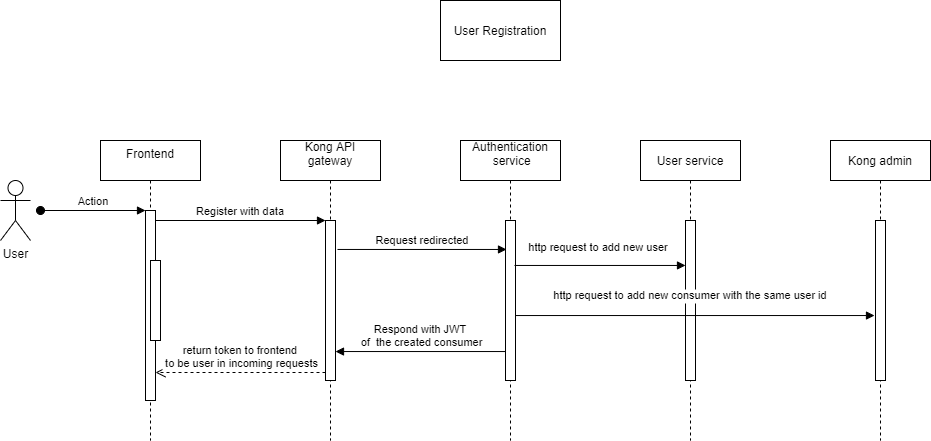

The diagram above was exported from draw.io. Its source (the exported page's mxGraphModel, read from the mxfile embedded in the PNG):
<mxGraphModel dx="1422" dy="762" grid="1" gridSize="10" guides="1" tooltips="1" connect="1" arrows="1" fold="1" page="1" pageScale="1" pageWidth="1000" pageHeight="500" math="0" shadow="0">
  <root>
    <mxCell id="0" />
    <mxCell id="1" parent="0" />
    <mxCell id="3nuBFxr9cyL0pnOWT2aG-1" value="Frontend&#10;" style="shape=umlLifeline;perimeter=lifelinePerimeter;container=1;collapsible=0;recursiveResize=0;rounded=0;shadow=0;strokeWidth=1;" parent="1" vertex="1">
      <mxGeometry x="120" y="160" width="100" height="300" as="geometry" />
    </mxCell>
    <mxCell id="3nuBFxr9cyL0pnOWT2aG-2" value="" style="points=[];perimeter=orthogonalPerimeter;rounded=0;shadow=0;strokeWidth=1;" parent="3nuBFxr9cyL0pnOWT2aG-1" vertex="1">
      <mxGeometry x="45" y="70" width="10" height="190" as="geometry" />
    </mxCell>
    <mxCell id="3nuBFxr9cyL0pnOWT2aG-3" value="Action" style="verticalAlign=bottom;startArrow=oval;endArrow=block;startSize=8;shadow=0;strokeWidth=1;" parent="3nuBFxr9cyL0pnOWT2aG-1" target="3nuBFxr9cyL0pnOWT2aG-2" edge="1">
      <mxGeometry relative="1" as="geometry">
        <mxPoint x="-60" y="70" as="sourcePoint" />
      </mxGeometry>
    </mxCell>
    <mxCell id="3nuBFxr9cyL0pnOWT2aG-4" value="" style="points=[];perimeter=orthogonalPerimeter;rounded=0;shadow=0;strokeWidth=1;" parent="3nuBFxr9cyL0pnOWT2aG-1" vertex="1">
      <mxGeometry x="50" y="120" width="10" height="80" as="geometry" />
    </mxCell>
    <mxCell id="3nuBFxr9cyL0pnOWT2aG-5" value="Kong API&#10;gateway&#10;" style="shape=umlLifeline;perimeter=lifelinePerimeter;container=1;collapsible=0;recursiveResize=0;rounded=0;shadow=0;strokeWidth=1;" parent="1" vertex="1">
      <mxGeometry x="300" y="160" width="100" height="300" as="geometry" />
    </mxCell>
    <mxCell id="3nuBFxr9cyL0pnOWT2aG-6" value="" style="points=[];perimeter=orthogonalPerimeter;rounded=0;shadow=0;strokeWidth=1;" parent="3nuBFxr9cyL0pnOWT2aG-5" vertex="1">
      <mxGeometry x="45" y="80" width="10" height="160" as="geometry" />
    </mxCell>
    <mxCell id="3nuBFxr9cyL0pnOWT2aG-7" value="return token to frontend&#10; to be user in incoming requests" style="verticalAlign=bottom;endArrow=open;dashed=1;endSize=8;exitX=0;exitY=0.95;shadow=0;strokeWidth=1;" parent="1" source="3nuBFxr9cyL0pnOWT2aG-6" target="3nuBFxr9cyL0pnOWT2aG-2" edge="1">
      <mxGeometry relative="1" as="geometry">
        <mxPoint x="275" y="236" as="targetPoint" />
      </mxGeometry>
    </mxCell>
    <mxCell id="3nuBFxr9cyL0pnOWT2aG-8" value="Register with data" style="verticalAlign=bottom;endArrow=block;entryX=0;entryY=0;shadow=0;strokeWidth=1;" parent="1" source="3nuBFxr9cyL0pnOWT2aG-2" target="3nuBFxr9cyL0pnOWT2aG-6" edge="1">
      <mxGeometry relative="1" as="geometry">
        <mxPoint x="275" y="160" as="sourcePoint" />
      </mxGeometry>
    </mxCell>
    <mxCell id="3nuBFxr9cyL0pnOWT2aG-9" value="Respond with JWT&#10; of  the created consumer" style="verticalAlign=bottom;endArrow=block;shadow=0;strokeWidth=1;exitX=0.1;exitY=0.819;exitDx=0;exitDy=0;exitPerimeter=0;entryX=1;entryY=0.819;entryDx=0;entryDy=0;entryPerimeter=0;" parent="1" source="O6F7QDCGP54WFrAIzs7B-5" target="3nuBFxr9cyL0pnOWT2aG-6" edge="1">
      <mxGeometry relative="1" as="geometry">
        <mxPoint x="520" y="370" as="sourcePoint" />
        <mxPoint x="430" y="350" as="targetPoint" />
      </mxGeometry>
    </mxCell>
    <mxCell id="O6F7QDCGP54WFrAIzs7B-1" value="User" style="shape=umlActor;verticalLabelPosition=bottom;verticalAlign=top;html=1;outlineConnect=0;" vertex="1" parent="1">
      <mxGeometry x="20" y="200" width="30" height="60" as="geometry" />
    </mxCell>
    <mxCell id="O6F7QDCGP54WFrAIzs7B-4" value="Authentication&#10; service&#10;" style="shape=umlLifeline;perimeter=lifelinePerimeter;container=1;collapsible=0;recursiveResize=0;rounded=0;shadow=0;strokeWidth=1;" vertex="1" parent="1">
      <mxGeometry x="480" y="160" width="100" height="300" as="geometry" />
    </mxCell>
    <mxCell id="O6F7QDCGP54WFrAIzs7B-5" value="" style="points=[];perimeter=orthogonalPerimeter;rounded=0;shadow=0;strokeWidth=1;" vertex="1" parent="O6F7QDCGP54WFrAIzs7B-4">
      <mxGeometry x="45" y="80" width="10" height="160" as="geometry" />
    </mxCell>
    <mxCell id="O6F7QDCGP54WFrAIzs7B-6" value="Request redirected" style="verticalAlign=bottom;endArrow=block;shadow=0;strokeWidth=1;exitX=1.2;exitY=0.181;exitDx=0;exitDy=0;exitPerimeter=0;entryX=0.1;entryY=0.181;entryDx=0;entryDy=0;entryPerimeter=0;" edge="1" parent="1" source="3nuBFxr9cyL0pnOWT2aG-6" target="O6F7QDCGP54WFrAIzs7B-5">
      <mxGeometry relative="1" as="geometry">
        <mxPoint x="370" y="200.0000000000001" as="sourcePoint" />
        <mxPoint x="487" y="190" as="targetPoint" />
      </mxGeometry>
    </mxCell>
    <mxCell id="O6F7QDCGP54WFrAIzs7B-7" value="User Registration" style="rounded=0;whiteSpace=wrap;html=1;" vertex="1" parent="1">
      <mxGeometry x="460" y="20" width="120" height="60" as="geometry" />
    </mxCell>
    <mxCell id="O6F7QDCGP54WFrAIzs7B-8" value="User service" style="shape=umlLifeline;perimeter=lifelinePerimeter;container=1;collapsible=0;recursiveResize=0;rounded=0;shadow=0;strokeWidth=1;" vertex="1" parent="1">
      <mxGeometry x="660" y="160" width="100" height="300" as="geometry" />
    </mxCell>
    <mxCell id="O6F7QDCGP54WFrAIzs7B-9" value="" style="points=[];perimeter=orthogonalPerimeter;rounded=0;shadow=0;strokeWidth=1;" vertex="1" parent="O6F7QDCGP54WFrAIzs7B-8">
      <mxGeometry x="45" y="80" width="10" height="160" as="geometry" />
    </mxCell>
    <mxCell id="O6F7QDCGP54WFrAIzs7B-10" value="Kong admin" style="shape=umlLifeline;perimeter=lifelinePerimeter;container=1;collapsible=0;recursiveResize=0;rounded=0;shadow=0;strokeWidth=1;" vertex="1" parent="1">
      <mxGeometry x="850" y="160" width="100" height="300" as="geometry" />
    </mxCell>
    <mxCell id="O6F7QDCGP54WFrAIzs7B-11" value="" style="points=[];perimeter=orthogonalPerimeter;rounded=0;shadow=0;strokeWidth=1;" vertex="1" parent="O6F7QDCGP54WFrAIzs7B-10">
      <mxGeometry x="45" y="80" width="10" height="160" as="geometry" />
    </mxCell>
    <mxCell id="O6F7QDCGP54WFrAIzs7B-12" value="http request to add new user" style="verticalAlign=bottom;endArrow=block;shadow=0;strokeWidth=1;exitX=0.9;exitY=0.281;exitDx=0;exitDy=0;exitPerimeter=0;entryX=0;entryY=0.281;entryDx=0;entryDy=0;entryPerimeter=0;" edge="1" parent="1" source="O6F7QDCGP54WFrAIzs7B-5" target="O6F7QDCGP54WFrAIzs7B-9">
      <mxGeometry x="-0.0178" y="9" relative="1" as="geometry">
        <mxPoint x="550" y="278.96000000000004" as="sourcePoint" />
        <mxPoint x="719" y="278.96000000000004" as="targetPoint" />
        <mxPoint as="offset" />
      </mxGeometry>
    </mxCell>
    <mxCell id="O6F7QDCGP54WFrAIzs7B-13" value="http request to add new consumer with the same user id" style="verticalAlign=bottom;endArrow=block;shadow=0;strokeWidth=1;entryX=-0.1;entryY=0.594;entryDx=0;entryDy=0;entryPerimeter=0;exitX=1;exitY=0.594;exitDx=0;exitDy=0;exitPerimeter=0;" edge="1" parent="1" source="O6F7QDCGP54WFrAIzs7B-5" target="O6F7QDCGP54WFrAIzs7B-11">
      <mxGeometry x="-0.0265" y="11" relative="1" as="geometry">
        <mxPoint x="560" y="350.5" as="sourcePoint" />
        <mxPoint x="681" y="320.00000000000006" as="targetPoint" />
        <mxPoint as="offset" />
        <Array as="points" />
      </mxGeometry>
    </mxCell>
  </root>
</mxGraphModel>